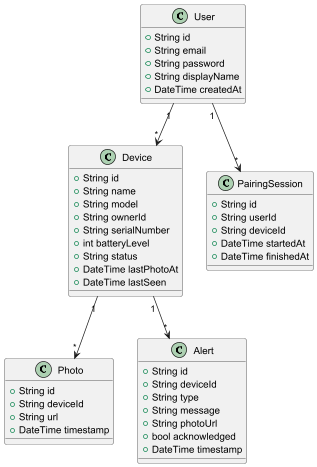

The diagram above was rendered by PlantUML. Its source (embedded in the PNG):
@startuml

class User {
  +String id
  +String email
  +String password
  +String displayName
  +DateTime createdAt
}

class Device {
  +String id
  +String name
  +String model
  +String ownerId
  +String serialNumber
  +int batteryLevel
  +String status
  +DateTime lastPhotoAt
  +DateTime lastSeen
}

class Photo {
  +String id
  +String deviceId
  +String url
  +DateTime timestamp
}

class Alert {
  +String id
  +String deviceId
  +String type
  +String message
  +String photoUrl
  +bool acknowledged
  +DateTime timestamp
}

class PairingSession {
  +String id
  +String userId
  +String deviceId
  +DateTime startedAt
  +DateTime finishedAt
}

User "1" --> "*" Device
Device "1" --> "*" Photo
Device "1" --> "*" Alert
User "1" --> "*" PairingSession

@enduml